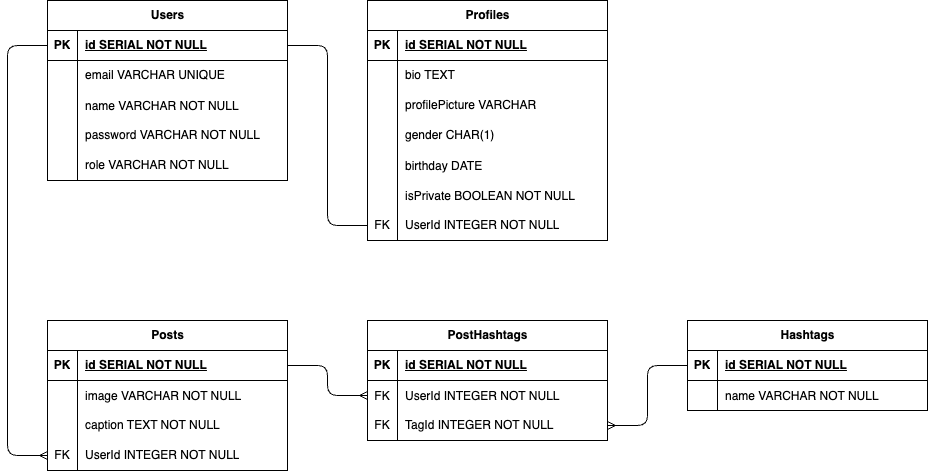

The diagram above was exported from draw.io. Its source (the exported page's mxGraphModel, read from the mxfile embedded in the PNG):
<mxGraphModel dx="400" dy="331" grid="1" gridSize="10" guides="1" tooltips="1" connect="1" arrows="1" fold="1" page="1" pageScale="1" pageWidth="850" pageHeight="1100" math="0" shadow="0">
  <root>
    <mxCell id="0" />
    <mxCell id="1" parent="0" />
    <mxCell id="2" value="Users" style="shape=table;startSize=30;container=1;collapsible=1;childLayout=tableLayout;fixedRows=1;rowLines=0;fontStyle=1;align=center;resizeLast=1;html=1;" parent="1" vertex="1">
      <mxGeometry x="120" y="80" width="240" height="180" as="geometry" />
    </mxCell>
    <mxCell id="3" value="" style="shape=tableRow;horizontal=0;startSize=0;swimlaneHead=0;swimlaneBody=0;fillColor=none;collapsible=0;dropTarget=0;points=[[0,0.5],[1,0.5]];portConstraint=eastwest;top=0;left=0;right=0;bottom=1;" parent="2" vertex="1">
      <mxGeometry y="30" width="240" height="30" as="geometry" />
    </mxCell>
    <mxCell id="4" value="PK" style="shape=partialRectangle;connectable=0;fillColor=none;top=0;left=0;bottom=0;right=0;fontStyle=1;overflow=hidden;whiteSpace=wrap;html=1;" parent="3" vertex="1">
      <mxGeometry width="30" height="30" as="geometry">
        <mxRectangle width="30" height="30" as="alternateBounds" />
      </mxGeometry>
    </mxCell>
    <mxCell id="5" value="id SERIAL NOT NULL" style="shape=partialRectangle;connectable=0;fillColor=none;top=0;left=0;bottom=0;right=0;align=left;spacingLeft=6;fontStyle=5;overflow=hidden;whiteSpace=wrap;html=1;" parent="3" vertex="1">
      <mxGeometry x="30" width="210" height="30" as="geometry">
        <mxRectangle width="210" height="30" as="alternateBounds" />
      </mxGeometry>
    </mxCell>
    <mxCell id="6" value="" style="shape=tableRow;horizontal=0;startSize=0;swimlaneHead=0;swimlaneBody=0;fillColor=none;collapsible=0;dropTarget=0;points=[[0,0.5],[1,0.5]];portConstraint=eastwest;top=0;left=0;right=0;bottom=0;" parent="2" vertex="1">
      <mxGeometry y="60" width="240" height="30" as="geometry" />
    </mxCell>
    <mxCell id="7" value="" style="shape=partialRectangle;connectable=0;fillColor=none;top=0;left=0;bottom=0;right=0;editable=1;overflow=hidden;whiteSpace=wrap;html=1;" parent="6" vertex="1">
      <mxGeometry width="30" height="30" as="geometry">
        <mxRectangle width="30" height="30" as="alternateBounds" />
      </mxGeometry>
    </mxCell>
    <mxCell id="8" value="email VARCHAR UNIQUE" style="shape=partialRectangle;connectable=0;fillColor=none;top=0;left=0;bottom=0;right=0;align=left;spacingLeft=6;overflow=hidden;whiteSpace=wrap;html=1;" parent="6" vertex="1">
      <mxGeometry x="30" width="210" height="30" as="geometry">
        <mxRectangle width="210" height="30" as="alternateBounds" />
      </mxGeometry>
    </mxCell>
    <mxCell id="124" value="" style="shape=tableRow;horizontal=0;startSize=0;swimlaneHead=0;swimlaneBody=0;fillColor=none;collapsible=0;dropTarget=0;points=[[0,0.5],[1,0.5]];portConstraint=eastwest;top=0;left=0;right=0;bottom=0;" vertex="1" parent="2">
      <mxGeometry y="90" width="240" height="30" as="geometry" />
    </mxCell>
    <mxCell id="125" value="" style="shape=partialRectangle;connectable=0;fillColor=none;top=0;left=0;bottom=0;right=0;editable=1;overflow=hidden;" vertex="1" parent="124">
      <mxGeometry width="30" height="30" as="geometry">
        <mxRectangle width="30" height="30" as="alternateBounds" />
      </mxGeometry>
    </mxCell>
    <mxCell id="126" value="name VARCHAR NOT NULL" style="shape=partialRectangle;connectable=0;fillColor=none;top=0;left=0;bottom=0;right=0;align=left;spacingLeft=6;overflow=hidden;" vertex="1" parent="124">
      <mxGeometry x="30" width="210" height="30" as="geometry">
        <mxRectangle width="210" height="30" as="alternateBounds" />
      </mxGeometry>
    </mxCell>
    <mxCell id="9" value="" style="shape=tableRow;horizontal=0;startSize=0;swimlaneHead=0;swimlaneBody=0;fillColor=none;collapsible=0;dropTarget=0;points=[[0,0.5],[1,0.5]];portConstraint=eastwest;top=0;left=0;right=0;bottom=0;" parent="2" vertex="1">
      <mxGeometry y="120" width="240" height="30" as="geometry" />
    </mxCell>
    <mxCell id="10" value="" style="shape=partialRectangle;connectable=0;fillColor=none;top=0;left=0;bottom=0;right=0;editable=1;overflow=hidden;whiteSpace=wrap;html=1;" parent="9" vertex="1">
      <mxGeometry width="30" height="30" as="geometry">
        <mxRectangle width="30" height="30" as="alternateBounds" />
      </mxGeometry>
    </mxCell>
    <mxCell id="11" value="password VARCHAR NOT NULL" style="shape=partialRectangle;connectable=0;fillColor=none;top=0;left=0;bottom=0;right=0;align=left;spacingLeft=6;overflow=hidden;whiteSpace=wrap;html=1;" parent="9" vertex="1">
      <mxGeometry x="30" width="210" height="30" as="geometry">
        <mxRectangle width="210" height="30" as="alternateBounds" />
      </mxGeometry>
    </mxCell>
    <mxCell id="12" value="" style="shape=tableRow;horizontal=0;startSize=0;swimlaneHead=0;swimlaneBody=0;fillColor=none;collapsible=0;dropTarget=0;points=[[0,0.5],[1,0.5]];portConstraint=eastwest;top=0;left=0;right=0;bottom=0;" parent="2" vertex="1">
      <mxGeometry y="150" width="240" height="30" as="geometry" />
    </mxCell>
    <mxCell id="13" value="" style="shape=partialRectangle;connectable=0;fillColor=none;top=0;left=0;bottom=0;right=0;editable=1;overflow=hidden;whiteSpace=wrap;html=1;" parent="12" vertex="1">
      <mxGeometry width="30" height="30" as="geometry">
        <mxRectangle width="30" height="30" as="alternateBounds" />
      </mxGeometry>
    </mxCell>
    <mxCell id="14" value="role VARCHAR NOT NULL" style="shape=partialRectangle;connectable=0;fillColor=none;top=0;left=0;bottom=0;right=0;align=left;spacingLeft=6;overflow=hidden;whiteSpace=wrap;html=1;" parent="12" vertex="1">
      <mxGeometry x="30" width="210" height="30" as="geometry">
        <mxRectangle width="210" height="30" as="alternateBounds" />
      </mxGeometry>
    </mxCell>
    <mxCell id="15" value="Profiles" style="shape=table;startSize=30;container=1;collapsible=1;childLayout=tableLayout;fixedRows=1;rowLines=0;fontStyle=1;align=center;resizeLast=1;html=1;" parent="1" vertex="1">
      <mxGeometry x="440" y="80" width="240" height="240" as="geometry" />
    </mxCell>
    <mxCell id="16" value="" style="shape=tableRow;horizontal=0;startSize=0;swimlaneHead=0;swimlaneBody=0;fillColor=none;collapsible=0;dropTarget=0;points=[[0,0.5],[1,0.5]];portConstraint=eastwest;top=0;left=0;right=0;bottom=1;" parent="15" vertex="1">
      <mxGeometry y="30" width="240" height="30" as="geometry" />
    </mxCell>
    <mxCell id="17" value="PK" style="shape=partialRectangle;connectable=0;fillColor=none;top=0;left=0;bottom=0;right=0;fontStyle=1;overflow=hidden;whiteSpace=wrap;html=1;" parent="16" vertex="1">
      <mxGeometry width="30" height="30" as="geometry">
        <mxRectangle width="30" height="30" as="alternateBounds" />
      </mxGeometry>
    </mxCell>
    <mxCell id="18" value="id SERIAL NOT NULL" style="shape=partialRectangle;connectable=0;fillColor=none;top=0;left=0;bottom=0;right=0;align=left;spacingLeft=6;fontStyle=5;overflow=hidden;whiteSpace=wrap;html=1;" parent="16" vertex="1">
      <mxGeometry x="30" width="210" height="30" as="geometry">
        <mxRectangle width="210" height="30" as="alternateBounds" />
      </mxGeometry>
    </mxCell>
    <mxCell id="19" value="" style="shape=tableRow;horizontal=0;startSize=0;swimlaneHead=0;swimlaneBody=0;fillColor=none;collapsible=0;dropTarget=0;points=[[0,0.5],[1,0.5]];portConstraint=eastwest;top=0;left=0;right=0;bottom=0;" parent="15" vertex="1">
      <mxGeometry y="60" width="240" height="30" as="geometry" />
    </mxCell>
    <mxCell id="20" value="" style="shape=partialRectangle;connectable=0;fillColor=none;top=0;left=0;bottom=0;right=0;editable=1;overflow=hidden;whiteSpace=wrap;html=1;" parent="19" vertex="1">
      <mxGeometry width="30" height="30" as="geometry">
        <mxRectangle width="30" height="30" as="alternateBounds" />
      </mxGeometry>
    </mxCell>
    <mxCell id="21" value="bio TEXT" style="shape=partialRectangle;connectable=0;fillColor=none;top=0;left=0;bottom=0;right=0;align=left;spacingLeft=6;overflow=hidden;whiteSpace=wrap;html=1;" parent="19" vertex="1">
      <mxGeometry x="30" width="210" height="30" as="geometry">
        <mxRectangle width="210" height="30" as="alternateBounds" />
      </mxGeometry>
    </mxCell>
    <mxCell id="22" value="" style="shape=tableRow;horizontal=0;startSize=0;swimlaneHead=0;swimlaneBody=0;fillColor=none;collapsible=0;dropTarget=0;points=[[0,0.5],[1,0.5]];portConstraint=eastwest;top=0;left=0;right=0;bottom=0;" parent="15" vertex="1">
      <mxGeometry y="90" width="240" height="30" as="geometry" />
    </mxCell>
    <mxCell id="23" value="" style="shape=partialRectangle;connectable=0;fillColor=none;top=0;left=0;bottom=0;right=0;editable=1;overflow=hidden;whiteSpace=wrap;html=1;" parent="22" vertex="1">
      <mxGeometry width="30" height="30" as="geometry">
        <mxRectangle width="30" height="30" as="alternateBounds" />
      </mxGeometry>
    </mxCell>
    <mxCell id="24" value="profilePicture VARCHAR" style="shape=partialRectangle;connectable=0;fillColor=none;top=0;left=0;bottom=0;right=0;align=left;spacingLeft=6;overflow=hidden;whiteSpace=wrap;html=1;" parent="22" vertex="1">
      <mxGeometry x="30" width="210" height="30" as="geometry">
        <mxRectangle width="210" height="30" as="alternateBounds" />
      </mxGeometry>
    </mxCell>
    <mxCell id="25" value="" style="shape=tableRow;horizontal=0;startSize=0;swimlaneHead=0;swimlaneBody=0;fillColor=none;collapsible=0;dropTarget=0;points=[[0,0.5],[1,0.5]];portConstraint=eastwest;top=0;left=0;right=0;bottom=0;" parent="15" vertex="1">
      <mxGeometry y="120" width="240" height="30" as="geometry" />
    </mxCell>
    <mxCell id="26" value="" style="shape=partialRectangle;connectable=0;fillColor=none;top=0;left=0;bottom=0;right=0;editable=1;overflow=hidden;whiteSpace=wrap;html=1;" parent="25" vertex="1">
      <mxGeometry width="30" height="30" as="geometry">
        <mxRectangle width="30" height="30" as="alternateBounds" />
      </mxGeometry>
    </mxCell>
    <mxCell id="27" value="gender CHAR(1)" style="shape=partialRectangle;connectable=0;fillColor=none;top=0;left=0;bottom=0;right=0;align=left;spacingLeft=6;overflow=hidden;whiteSpace=wrap;html=1;" parent="25" vertex="1">
      <mxGeometry x="30" width="210" height="30" as="geometry">
        <mxRectangle width="210" height="30" as="alternateBounds" />
      </mxGeometry>
    </mxCell>
    <mxCell id="35" value="" style="shape=tableRow;horizontal=0;startSize=0;swimlaneHead=0;swimlaneBody=0;fillColor=none;collapsible=0;dropTarget=0;points=[[0,0.5],[1,0.5]];portConstraint=eastwest;top=0;left=0;right=0;bottom=0;" parent="15" vertex="1">
      <mxGeometry y="150" width="240" height="30" as="geometry" />
    </mxCell>
    <mxCell id="36" value="" style="shape=partialRectangle;connectable=0;fillColor=none;top=0;left=0;bottom=0;right=0;editable=1;overflow=hidden;" parent="35" vertex="1">
      <mxGeometry width="30" height="30" as="geometry">
        <mxRectangle width="30" height="30" as="alternateBounds" />
      </mxGeometry>
    </mxCell>
    <mxCell id="37" value="birthday DATE" style="shape=partialRectangle;connectable=0;fillColor=none;top=0;left=0;bottom=0;right=0;align=left;spacingLeft=6;overflow=hidden;" parent="35" vertex="1">
      <mxGeometry x="30" width="210" height="30" as="geometry">
        <mxRectangle width="210" height="30" as="alternateBounds" />
      </mxGeometry>
    </mxCell>
    <mxCell id="117" value="" style="shape=tableRow;horizontal=0;startSize=0;swimlaneHead=0;swimlaneBody=0;fillColor=none;collapsible=0;dropTarget=0;points=[[0,0.5],[1,0.5]];portConstraint=eastwest;top=0;left=0;right=0;bottom=0;" vertex="1" parent="15">
      <mxGeometry y="180" width="240" height="30" as="geometry" />
    </mxCell>
    <mxCell id="118" value="" style="shape=partialRectangle;connectable=0;fillColor=none;top=0;left=0;bottom=0;right=0;editable=1;overflow=hidden;" vertex="1" parent="117">
      <mxGeometry width="30" height="30" as="geometry">
        <mxRectangle width="30" height="30" as="alternateBounds" />
      </mxGeometry>
    </mxCell>
    <mxCell id="119" value="isPrivate BOOLEAN NOT NULL" style="shape=partialRectangle;connectable=0;fillColor=none;top=0;left=0;bottom=0;right=0;align=left;spacingLeft=6;overflow=hidden;" vertex="1" parent="117">
      <mxGeometry x="30" width="210" height="30" as="geometry">
        <mxRectangle width="210" height="30" as="alternateBounds" />
      </mxGeometry>
    </mxCell>
    <mxCell id="32" value="" style="shape=tableRow;horizontal=0;startSize=0;swimlaneHead=0;swimlaneBody=0;fillColor=none;collapsible=0;dropTarget=0;points=[[0,0.5],[1,0.5]];portConstraint=eastwest;top=0;left=0;right=0;bottom=0;" parent="15" vertex="1">
      <mxGeometry y="210" width="240" height="30" as="geometry" />
    </mxCell>
    <mxCell id="33" value="FK" style="shape=partialRectangle;connectable=0;fillColor=none;top=0;left=0;bottom=0;right=0;fontStyle=0;overflow=hidden;whiteSpace=wrap;html=1;" parent="32" vertex="1">
      <mxGeometry width="30" height="30" as="geometry">
        <mxRectangle width="30" height="30" as="alternateBounds" />
      </mxGeometry>
    </mxCell>
    <mxCell id="34" value="UserId INTEGER NOT NULL" style="shape=partialRectangle;connectable=0;fillColor=none;top=0;left=0;bottom=0;right=0;align=left;spacingLeft=6;fontStyle=0;overflow=hidden;whiteSpace=wrap;html=1;" parent="32" vertex="1">
      <mxGeometry x="30" width="210" height="30" as="geometry">
        <mxRectangle width="210" height="30" as="alternateBounds" />
      </mxGeometry>
    </mxCell>
    <mxCell id="43" style="edgeStyle=orthogonalEdgeStyle;html=1;entryX=0;entryY=0.5;entryDx=0;entryDy=0;exitX=1;exitY=0.5;exitDx=0;exitDy=0;endArrow=none;endFill=0;" parent="1" source="3" target="32" edge="1">
      <mxGeometry relative="1" as="geometry" />
    </mxCell>
    <mxCell id="44" value="Posts" style="shape=table;startSize=30;container=1;collapsible=1;childLayout=tableLayout;fixedRows=1;rowLines=0;fontStyle=1;align=center;resizeLast=1;html=1;" parent="1" vertex="1">
      <mxGeometry x="120" y="400" width="240" height="150" as="geometry" />
    </mxCell>
    <mxCell id="45" value="" style="shape=tableRow;horizontal=0;startSize=0;swimlaneHead=0;swimlaneBody=0;fillColor=none;collapsible=0;dropTarget=0;points=[[0,0.5],[1,0.5]];portConstraint=eastwest;top=0;left=0;right=0;bottom=1;" parent="44" vertex="1">
      <mxGeometry y="30" width="240" height="30" as="geometry" />
    </mxCell>
    <mxCell id="46" value="PK" style="shape=partialRectangle;connectable=0;fillColor=none;top=0;left=0;bottom=0;right=0;fontStyle=1;overflow=hidden;whiteSpace=wrap;html=1;" parent="45" vertex="1">
      <mxGeometry width="30" height="30" as="geometry">
        <mxRectangle width="30" height="30" as="alternateBounds" />
      </mxGeometry>
    </mxCell>
    <mxCell id="47" value="id SERIAL NOT NULL" style="shape=partialRectangle;connectable=0;fillColor=none;top=0;left=0;bottom=0;right=0;align=left;spacingLeft=6;fontStyle=5;overflow=hidden;whiteSpace=wrap;html=1;" parent="45" vertex="1">
      <mxGeometry x="30" width="210" height="30" as="geometry">
        <mxRectangle width="210" height="30" as="alternateBounds" />
      </mxGeometry>
    </mxCell>
    <mxCell id="48" value="" style="shape=tableRow;horizontal=0;startSize=0;swimlaneHead=0;swimlaneBody=0;fillColor=none;collapsible=0;dropTarget=0;points=[[0,0.5],[1,0.5]];portConstraint=eastwest;top=0;left=0;right=0;bottom=0;" parent="44" vertex="1">
      <mxGeometry y="60" width="240" height="30" as="geometry" />
    </mxCell>
    <mxCell id="49" value="" style="shape=partialRectangle;connectable=0;fillColor=none;top=0;left=0;bottom=0;right=0;editable=1;overflow=hidden;" parent="48" vertex="1">
      <mxGeometry width="30" height="30" as="geometry">
        <mxRectangle width="30" height="30" as="alternateBounds" />
      </mxGeometry>
    </mxCell>
    <mxCell id="50" value="image VARCHAR NOT NULL" style="shape=partialRectangle;connectable=0;fillColor=none;top=0;left=0;bottom=0;right=0;align=left;spacingLeft=6;overflow=hidden;" parent="48" vertex="1">
      <mxGeometry x="30" width="210" height="30" as="geometry">
        <mxRectangle width="210" height="30" as="alternateBounds" />
      </mxGeometry>
    </mxCell>
    <mxCell id="51" value="" style="shape=tableRow;horizontal=0;startSize=0;swimlaneHead=0;swimlaneBody=0;fillColor=none;collapsible=0;dropTarget=0;points=[[0,0.5],[1,0.5]];portConstraint=eastwest;top=0;left=0;right=0;bottom=0;" parent="44" vertex="1">
      <mxGeometry y="90" width="240" height="30" as="geometry" />
    </mxCell>
    <mxCell id="52" value="" style="shape=partialRectangle;connectable=0;fillColor=none;top=0;left=0;bottom=0;right=0;editable=1;overflow=hidden;whiteSpace=wrap;html=1;" parent="51" vertex="1">
      <mxGeometry width="30" height="30" as="geometry">
        <mxRectangle width="30" height="30" as="alternateBounds" />
      </mxGeometry>
    </mxCell>
    <mxCell id="53" value="caption TEXT NOT NULL" style="shape=partialRectangle;connectable=0;fillColor=none;top=0;left=0;bottom=0;right=0;align=left;spacingLeft=6;overflow=hidden;whiteSpace=wrap;html=1;" parent="51" vertex="1">
      <mxGeometry x="30" width="210" height="30" as="geometry">
        <mxRectangle width="210" height="30" as="alternateBounds" />
      </mxGeometry>
    </mxCell>
    <mxCell id="76" value="" style="shape=tableRow;horizontal=0;startSize=0;swimlaneHead=0;swimlaneBody=0;fillColor=none;collapsible=0;dropTarget=0;points=[[0,0.5],[1,0.5]];portConstraint=eastwest;top=0;left=0;right=0;bottom=0;" parent="44" vertex="1">
      <mxGeometry y="120" width="240" height="30" as="geometry" />
    </mxCell>
    <mxCell id="77" value="FK" style="shape=partialRectangle;connectable=0;fillColor=none;top=0;left=0;bottom=0;right=0;fontStyle=0;overflow=hidden;whiteSpace=wrap;html=1;" parent="76" vertex="1">
      <mxGeometry width="30" height="30" as="geometry">
        <mxRectangle width="30" height="30" as="alternateBounds" />
      </mxGeometry>
    </mxCell>
    <mxCell id="78" value="UserId INTEGER NOT NULL" style="shape=partialRectangle;connectable=0;fillColor=none;top=0;left=0;bottom=0;right=0;align=left;spacingLeft=6;fontStyle=0;overflow=hidden;whiteSpace=wrap;html=1;" parent="76" vertex="1">
      <mxGeometry x="30" width="210" height="30" as="geometry">
        <mxRectangle width="210" height="30" as="alternateBounds" />
      </mxGeometry>
    </mxCell>
    <mxCell id="66" value="PostHashtags" style="shape=table;startSize=30;container=1;collapsible=1;childLayout=tableLayout;fixedRows=1;rowLines=0;fontStyle=1;align=center;resizeLast=1;html=1;" parent="1" vertex="1">
      <mxGeometry x="440" y="400" width="240" height="120" as="geometry" />
    </mxCell>
    <mxCell id="67" value="" style="shape=tableRow;horizontal=0;startSize=0;swimlaneHead=0;swimlaneBody=0;fillColor=none;collapsible=0;dropTarget=0;points=[[0,0.5],[1,0.5]];portConstraint=eastwest;top=0;left=0;right=0;bottom=1;" parent="66" vertex="1">
      <mxGeometry y="30" width="240" height="30" as="geometry" />
    </mxCell>
    <mxCell id="68" value="PK" style="shape=partialRectangle;connectable=0;fillColor=none;top=0;left=0;bottom=0;right=0;fontStyle=1;overflow=hidden;whiteSpace=wrap;html=1;" parent="67" vertex="1">
      <mxGeometry width="30" height="30" as="geometry">
        <mxRectangle width="30" height="30" as="alternateBounds" />
      </mxGeometry>
    </mxCell>
    <mxCell id="69" value="id SERIAL NOT NULL" style="shape=partialRectangle;connectable=0;fillColor=none;top=0;left=0;bottom=0;right=0;align=left;spacingLeft=6;fontStyle=5;overflow=hidden;whiteSpace=wrap;html=1;" parent="67" vertex="1">
      <mxGeometry x="30" width="210" height="30" as="geometry">
        <mxRectangle width="210" height="30" as="alternateBounds" />
      </mxGeometry>
    </mxCell>
    <mxCell id="70" value="" style="shape=tableRow;horizontal=0;startSize=0;swimlaneHead=0;swimlaneBody=0;fillColor=none;collapsible=0;dropTarget=0;points=[[0,0.5],[1,0.5]];portConstraint=eastwest;top=0;left=0;right=0;bottom=0;" parent="66" vertex="1">
      <mxGeometry y="60" width="240" height="30" as="geometry" />
    </mxCell>
    <mxCell id="71" value="FK" style="shape=partialRectangle;connectable=0;fillColor=none;top=0;left=0;bottom=0;right=0;editable=1;overflow=hidden;" parent="70" vertex="1">
      <mxGeometry width="30" height="30" as="geometry">
        <mxRectangle width="30" height="30" as="alternateBounds" />
      </mxGeometry>
    </mxCell>
    <mxCell id="72" value="UserId INTEGER NOT NULL" style="shape=partialRectangle;connectable=0;fillColor=none;top=0;left=0;bottom=0;right=0;align=left;spacingLeft=6;overflow=hidden;" parent="70" vertex="1">
      <mxGeometry x="30" width="210" height="30" as="geometry">
        <mxRectangle width="210" height="30" as="alternateBounds" />
      </mxGeometry>
    </mxCell>
    <mxCell id="73" value="" style="shape=tableRow;horizontal=0;startSize=0;swimlaneHead=0;swimlaneBody=0;fillColor=none;collapsible=0;dropTarget=0;points=[[0,0.5],[1,0.5]];portConstraint=eastwest;top=0;left=0;right=0;bottom=0;" parent="66" vertex="1">
      <mxGeometry y="90" width="240" height="30" as="geometry" />
    </mxCell>
    <mxCell id="74" value="FK" style="shape=partialRectangle;connectable=0;fillColor=none;top=0;left=0;bottom=0;right=0;editable=1;overflow=hidden;whiteSpace=wrap;html=1;" parent="73" vertex="1">
      <mxGeometry width="30" height="30" as="geometry">
        <mxRectangle width="30" height="30" as="alternateBounds" />
      </mxGeometry>
    </mxCell>
    <mxCell id="75" value="TagId INTEGER NOT NULL" style="shape=partialRectangle;connectable=0;fillColor=none;top=0;left=0;bottom=0;right=0;align=left;spacingLeft=6;overflow=hidden;whiteSpace=wrap;html=1;" parent="73" vertex="1">
      <mxGeometry x="30" width="210" height="30" as="geometry">
        <mxRectangle width="210" height="30" as="alternateBounds" />
      </mxGeometry>
    </mxCell>
    <mxCell id="81" value="" style="edgeStyle=orthogonalEdgeStyle;fontSize=12;html=1;endArrow=ERmany;exitX=1;exitY=0.5;exitDx=0;exitDy=0;entryX=0;entryY=0.5;entryDx=0;entryDy=0;" parent="1" source="45" target="70" edge="1">
      <mxGeometry width="100" height="100" relative="1" as="geometry">
        <mxPoint x="480" y="410" as="sourcePoint" />
        <mxPoint x="580" y="310" as="targetPoint" />
      </mxGeometry>
    </mxCell>
    <mxCell id="83" value="" style="edgeStyle=orthogonalEdgeStyle;fontSize=12;html=1;endArrow=ERmany;exitX=0;exitY=0.5;exitDx=0;exitDy=0;entryX=1;entryY=0.5;entryDx=0;entryDy=0;" parent="1" source="85" target="73" edge="1">
      <mxGeometry width="100" height="100" relative="1" as="geometry">
        <mxPoint x="470" y="590" as="sourcePoint" />
        <mxPoint x="550" y="620" as="targetPoint" />
      </mxGeometry>
    </mxCell>
    <mxCell id="84" value="Hashtags" style="shape=table;startSize=30;container=1;collapsible=1;childLayout=tableLayout;fixedRows=1;rowLines=0;fontStyle=1;align=center;resizeLast=1;html=1;" parent="1" vertex="1">
      <mxGeometry x="760" y="400" width="240" height="90" as="geometry" />
    </mxCell>
    <mxCell id="85" value="" style="shape=tableRow;horizontal=0;startSize=0;swimlaneHead=0;swimlaneBody=0;fillColor=none;collapsible=0;dropTarget=0;points=[[0,0.5],[1,0.5]];portConstraint=eastwest;top=0;left=0;right=0;bottom=1;" parent="84" vertex="1">
      <mxGeometry y="30" width="240" height="30" as="geometry" />
    </mxCell>
    <mxCell id="86" value="PK" style="shape=partialRectangle;connectable=0;fillColor=none;top=0;left=0;bottom=0;right=0;fontStyle=1;overflow=hidden;whiteSpace=wrap;html=1;" parent="85" vertex="1">
      <mxGeometry width="30" height="30" as="geometry">
        <mxRectangle width="30" height="30" as="alternateBounds" />
      </mxGeometry>
    </mxCell>
    <mxCell id="87" value="id SERIAL NOT NULL" style="shape=partialRectangle;connectable=0;fillColor=none;top=0;left=0;bottom=0;right=0;align=left;spacingLeft=6;fontStyle=5;overflow=hidden;whiteSpace=wrap;html=1;" parent="85" vertex="1">
      <mxGeometry x="30" width="210" height="30" as="geometry">
        <mxRectangle width="210" height="30" as="alternateBounds" />
      </mxGeometry>
    </mxCell>
    <mxCell id="88" value="" style="shape=tableRow;horizontal=0;startSize=0;swimlaneHead=0;swimlaneBody=0;fillColor=none;collapsible=0;dropTarget=0;points=[[0,0.5],[1,0.5]];portConstraint=eastwest;top=0;left=0;right=0;bottom=0;" parent="84" vertex="1">
      <mxGeometry y="60" width="240" height="30" as="geometry" />
    </mxCell>
    <mxCell id="89" value="" style="shape=partialRectangle;connectable=0;fillColor=none;top=0;left=0;bottom=0;right=0;editable=1;overflow=hidden;" parent="88" vertex="1">
      <mxGeometry width="30" height="30" as="geometry">
        <mxRectangle width="30" height="30" as="alternateBounds" />
      </mxGeometry>
    </mxCell>
    <mxCell id="90" value="name VARCHAR NOT NULL" style="shape=partialRectangle;connectable=0;fillColor=none;top=0;left=0;bottom=0;right=0;align=left;spacingLeft=6;overflow=hidden;" parent="88" vertex="1">
      <mxGeometry x="30" width="210" height="30" as="geometry">
        <mxRectangle width="210" height="30" as="alternateBounds" />
      </mxGeometry>
    </mxCell>
    <mxCell id="97" value="" style="edgeStyle=orthogonalEdgeStyle;fontSize=12;html=1;endArrow=ERmany;exitX=0;exitY=0.5;exitDx=0;exitDy=0;entryX=0;entryY=0.5;entryDx=0;entryDy=0;" parent="1" source="3" target="76" edge="1">
      <mxGeometry width="100" height="100" relative="1" as="geometry">
        <mxPoint x="240" y="310" as="sourcePoint" />
        <mxPoint x="600" y="300" as="targetPoint" />
        <Array as="points">
          <mxPoint x="80" y="125" />
          <mxPoint x="80" y="535" />
        </Array>
      </mxGeometry>
    </mxCell>
    <mxCell id="113" value="" style="shape=table;startSize=0;container=1;collapsible=1;childLayout=tableLayout;fixedRows=1;rowLines=0;fontStyle=0;align=center;resizeLast=1;strokeColor=none;fillColor=none;collapsible=0;whiteSpace=wrap;html=1;" vertex="1" parent="1">
      <mxGeometry x="440" y="490" width="180" height="30" as="geometry" />
    </mxCell>
    <mxCell id="114" value="" style="shape=tableRow;horizontal=0;startSize=0;swimlaneHead=0;swimlaneBody=0;fillColor=none;collapsible=0;dropTarget=0;points=[[0,0.5],[1,0.5]];portConstraint=eastwest;top=0;left=0;right=0;bottom=0;" vertex="1" parent="113">
      <mxGeometry width="180" height="30" as="geometry" />
    </mxCell>
    <mxCell id="115" value="" style="shape=partialRectangle;connectable=0;fillColor=none;top=0;left=0;bottom=0;right=0;editable=1;overflow=hidden;" vertex="1" parent="114">
      <mxGeometry width="30" height="30" as="geometry">
        <mxRectangle width="30" height="30" as="alternateBounds" />
      </mxGeometry>
    </mxCell>
    <mxCell id="116" value="" style="shape=partialRectangle;connectable=0;fillColor=none;top=0;left=0;bottom=0;right=0;align=left;spacingLeft=6;overflow=hidden;" vertex="1" parent="114">
      <mxGeometry x="30" width="150" height="30" as="geometry">
        <mxRectangle width="150" height="30" as="alternateBounds" />
      </mxGeometry>
    </mxCell>
  </root>
</mxGraphModel>